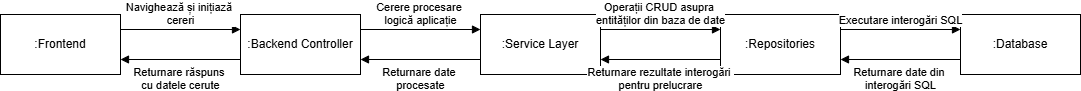

The diagram above was exported from draw.io. Its source (the exported page's mxGraphModel, read from the mxfile embedded in the PNG):
<mxGraphModel dx="1026" dy="455" grid="1" gridSize="10" guides="1" tooltips="1" connect="1" arrows="1" fold="1" page="1" pageScale="1" pageWidth="1169" pageHeight="826" background="none" math="0" shadow="0">
  <root>
    <mxCell id="0" />
    <mxCell id="1" parent="0" />
    <mxCell id="Gi9Kepcukq_26QSLSag_-41" value=":Backend Controller" style="rounded=0;whiteSpace=wrap;html=1;" vertex="1" parent="1">
      <mxGeometry x="240" y="450" width="120" height="60" as="geometry" />
    </mxCell>
    <mxCell id="Gi9Kepcukq_26QSLSag_-42" value=":Service Layer" style="rounded=0;whiteSpace=wrap;html=1;" vertex="1" parent="1">
      <mxGeometry x="480" y="450" width="120" height="60" as="geometry" />
    </mxCell>
    <mxCell id="Gi9Kepcukq_26QSLSag_-43" value=":Repositories " style="rounded=0;whiteSpace=wrap;html=1;" vertex="1" parent="1">
      <mxGeometry x="720" y="450" width="120" height="60" as="geometry" />
    </mxCell>
    <mxCell id="Gi9Kepcukq_26QSLSag_-45" value=":Database " style="rounded=0;whiteSpace=wrap;html=1;" vertex="1" parent="1">
      <mxGeometry x="960" y="450" width="120" height="60" as="geometry" />
    </mxCell>
    <mxCell id="Gi9Kepcukq_26QSLSag_-46" value=":Frontend" style="rounded=0;whiteSpace=wrap;html=1;" vertex="1" parent="1">
      <mxGeometry y="450" width="120" height="60" as="geometry" />
    </mxCell>
    <mxCell id="Gi9Kepcukq_26QSLSag_-47" value="Navighează și inițiază&amp;nbsp;&lt;div&gt;cereri&lt;/div&gt;" style="html=1;verticalAlign=bottom;endArrow=block;curved=0;rounded=0;exitX=1;exitY=0.25;exitDx=0;exitDy=0;entryX=0;entryY=0.25;entryDx=0;entryDy=0;" edge="1" parent="1" source="Gi9Kepcukq_26QSLSag_-46" target="Gi9Kepcukq_26QSLSag_-41">
      <mxGeometry width="80" relative="1" as="geometry">
        <mxPoint x="140" y="460" as="sourcePoint" />
        <mxPoint x="220" y="460" as="targetPoint" />
      </mxGeometry>
    </mxCell>
    <mxCell id="Gi9Kepcukq_26QSLSag_-48" value="Cerere procesare&amp;nbsp;&lt;div&gt;logică aplicație&lt;/div&gt;" style="html=1;verticalAlign=bottom;endArrow=block;curved=0;rounded=0;exitX=1;exitY=0.25;exitDx=0;exitDy=0;entryX=0;entryY=0.25;entryDx=0;entryDy=0;" edge="1" parent="1" source="Gi9Kepcukq_26QSLSag_-41" target="Gi9Kepcukq_26QSLSag_-42">
      <mxGeometry width="80" relative="1" as="geometry">
        <mxPoint x="380" y="460" as="sourcePoint" />
        <mxPoint x="460" y="460" as="targetPoint" />
      </mxGeometry>
    </mxCell>
    <mxCell id="Gi9Kepcukq_26QSLSag_-49" value="Operații CRUD asupra&amp;nbsp;&lt;div&gt;entităților din baza de date&lt;/div&gt;" style="html=1;verticalAlign=bottom;endArrow=block;curved=0;rounded=0;exitX=1;exitY=0.25;exitDx=0;exitDy=0;entryX=0;entryY=0.25;entryDx=0;entryDy=0;" edge="1" parent="1" source="Gi9Kepcukq_26QSLSag_-42" target="Gi9Kepcukq_26QSLSag_-43">
      <mxGeometry width="80" relative="1" as="geometry">
        <mxPoint x="590" y="470" as="sourcePoint" />
        <mxPoint x="670" y="470" as="targetPoint" />
      </mxGeometry>
    </mxCell>
    <mxCell id="Gi9Kepcukq_26QSLSag_-50" value="Executare interogări SQL" style="html=1;verticalAlign=bottom;endArrow=block;curved=0;rounded=0;exitX=1;exitY=0.25;exitDx=0;exitDy=0;entryX=0;entryY=0.25;entryDx=0;entryDy=0;" edge="1" parent="1" source="Gi9Kepcukq_26QSLSag_-43" target="Gi9Kepcukq_26QSLSag_-45">
      <mxGeometry width="80" relative="1" as="geometry">
        <mxPoint x="850" y="460" as="sourcePoint" />
        <mxPoint x="930" y="460" as="targetPoint" />
      </mxGeometry>
    </mxCell>
    <mxCell id="Gi9Kepcukq_26QSLSag_-51" value="Returnare date din&amp;nbsp;&lt;div&gt;interogări SQL&lt;/div&gt;" style="html=1;verticalAlign=bottom;endArrow=block;curved=0;rounded=0;exitX=0;exitY=0.75;exitDx=0;exitDy=0;entryX=1;entryY=0.75;entryDx=0;entryDy=0;" edge="1" parent="1" source="Gi9Kepcukq_26QSLSag_-45" target="Gi9Kepcukq_26QSLSag_-43">
      <mxGeometry y="35" width="80" relative="1" as="geometry">
        <mxPoint x="860" y="540" as="sourcePoint" />
        <mxPoint x="940" y="540" as="targetPoint" />
        <mxPoint as="offset" />
      </mxGeometry>
    </mxCell>
    <mxCell id="Gi9Kepcukq_26QSLSag_-52" value="Returnare rezultate interogări&amp;nbsp;&lt;div&gt;pentru prelucrare&lt;/div&gt;" style="html=1;verticalAlign=bottom;endArrow=block;curved=0;rounded=0;exitX=0;exitY=0.75;exitDx=0;exitDy=0;entryX=1;entryY=0.75;entryDx=0;entryDy=0;" edge="1" parent="1" source="Gi9Kepcukq_26QSLSag_-43" target="Gi9Kepcukq_26QSLSag_-42">
      <mxGeometry y="35" width="80" relative="1" as="geometry">
        <mxPoint x="580" y="570" as="sourcePoint" />
        <mxPoint x="660" y="570" as="targetPoint" />
        <mxPoint as="offset" />
      </mxGeometry>
    </mxCell>
    <mxCell id="Gi9Kepcukq_26QSLSag_-53" value="Returnare date&amp;nbsp;&lt;div&gt;procesate&lt;/div&gt;" style="html=1;verticalAlign=bottom;endArrow=block;curved=0;rounded=0;entryX=1;entryY=0.75;entryDx=0;entryDy=0;exitX=0;exitY=0.75;exitDx=0;exitDy=0;" edge="1" parent="1" source="Gi9Kepcukq_26QSLSag_-42" target="Gi9Kepcukq_26QSLSag_-41">
      <mxGeometry y="35" width="80" relative="1" as="geometry">
        <mxPoint x="450" y="550" as="sourcePoint" />
        <mxPoint x="530" y="550" as="targetPoint" />
        <mxPoint as="offset" />
      </mxGeometry>
    </mxCell>
    <mxCell id="Gi9Kepcukq_26QSLSag_-54" value="Returnare răspuns&amp;nbsp;&lt;div&gt;cu datele cerute&lt;/div&gt;" style="html=1;verticalAlign=bottom;endArrow=block;curved=0;rounded=0;exitX=0;exitY=0.75;exitDx=0;exitDy=0;entryX=1;entryY=0.75;entryDx=0;entryDy=0;" edge="1" parent="1" source="Gi9Kepcukq_26QSLSag_-41" target="Gi9Kepcukq_26QSLSag_-46">
      <mxGeometry y="35" width="80" relative="1" as="geometry">
        <mxPoint x="120" y="550" as="sourcePoint" />
        <mxPoint x="124" y="502" as="targetPoint" />
        <mxPoint as="offset" />
      </mxGeometry>
    </mxCell>
  </root>
</mxGraphModel>